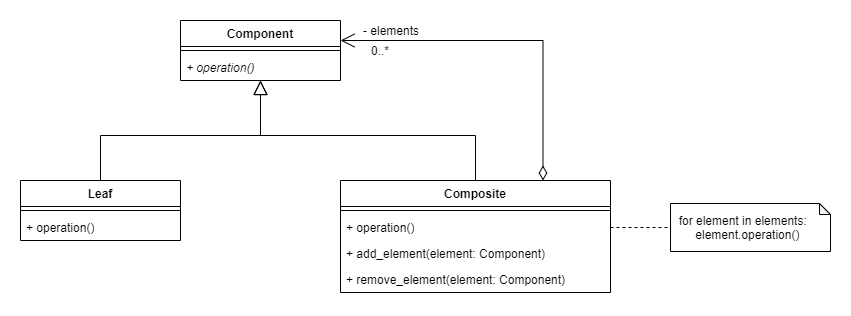

The diagram above was exported from draw.io. Its source (the exported page's mxGraphModel, read from the mxfile embedded in the PNG):
<mxGraphModel dx="1086" dy="806" grid="1" gridSize="10" guides="1" tooltips="1" connect="1" arrows="1" fold="1" page="1" pageScale="1" pageWidth="827" pageHeight="1169" math="0" shadow="0">
  <root>
    <mxCell id="0" />
    <mxCell id="1" parent="0" />
    <mxCell id="DX9v3dSKjatbU7wCGUkW-17" style="edgeStyle=orthogonalEdgeStyle;rounded=0;orthogonalLoop=1;jettySize=auto;html=1;exitX=0.5;exitY=0;exitDx=0;exitDy=0;endSize=12;endArrow=block;endFill=0;" parent="1" source="DX9v3dSKjatbU7wCGUkW-5" target="DX9v3dSKjatbU7wCGUkW-9" edge="1">
      <mxGeometry relative="1" as="geometry" />
    </mxCell>
    <mxCell id="DX9v3dSKjatbU7wCGUkW-5" value="Leaf" style="swimlane;fontStyle=1;align=center;verticalAlign=top;childLayout=stackLayout;horizontal=1;startSize=26;horizontalStack=0;resizeParent=1;resizeParentMax=0;resizeLast=0;collapsible=1;marginBottom=0;" parent="1" vertex="1">
      <mxGeometry x="120" y="280" width="160" height="60" as="geometry" />
    </mxCell>
    <mxCell id="DX9v3dSKjatbU7wCGUkW-7" value="" style="line;strokeWidth=1;fillColor=none;align=left;verticalAlign=middle;spacingTop=-1;spacingLeft=3;spacingRight=3;rotatable=0;labelPosition=right;points=[];portConstraint=eastwest;" parent="DX9v3dSKjatbU7wCGUkW-5" vertex="1">
      <mxGeometry y="26" width="160" height="8" as="geometry" />
    </mxCell>
    <mxCell id="DX9v3dSKjatbU7wCGUkW-8" value="+ operation()" style="text;strokeColor=none;fillColor=none;align=left;verticalAlign=top;spacingLeft=4;spacingRight=4;overflow=hidden;rotatable=0;points=[[0,0.5],[1,0.5]];portConstraint=eastwest;" parent="DX9v3dSKjatbU7wCGUkW-5" vertex="1">
      <mxGeometry y="34" width="160" height="26" as="geometry" />
    </mxCell>
    <mxCell id="DX9v3dSKjatbU7wCGUkW-9" value="Component" style="swimlane;fontStyle=1;align=center;verticalAlign=top;childLayout=stackLayout;horizontal=1;startSize=26;horizontalStack=0;resizeParent=1;resizeParentMax=0;resizeLast=0;collapsible=1;marginBottom=0;" parent="1" vertex="1">
      <mxGeometry x="280" y="120" width="160" height="60" as="geometry" />
    </mxCell>
    <mxCell id="DX9v3dSKjatbU7wCGUkW-11" value="" style="line;strokeWidth=1;fillColor=none;align=left;verticalAlign=middle;spacingTop=-1;spacingLeft=3;spacingRight=3;rotatable=0;labelPosition=right;points=[];portConstraint=eastwest;" parent="DX9v3dSKjatbU7wCGUkW-9" vertex="1">
      <mxGeometry y="26" width="160" height="8" as="geometry" />
    </mxCell>
    <mxCell id="DX9v3dSKjatbU7wCGUkW-12" value="+ operation()" style="text;strokeColor=none;fillColor=none;align=left;verticalAlign=top;spacingLeft=4;spacingRight=4;overflow=hidden;rotatable=0;points=[[0,0.5],[1,0.5]];portConstraint=eastwest;fontStyle=2" parent="DX9v3dSKjatbU7wCGUkW-9" vertex="1">
      <mxGeometry y="34" width="160" height="26" as="geometry" />
    </mxCell>
    <mxCell id="DX9v3dSKjatbU7wCGUkW-16" style="edgeStyle=orthogonalEdgeStyle;rounded=0;orthogonalLoop=1;jettySize=auto;html=1;exitX=0.5;exitY=0;exitDx=0;exitDy=0;endSize=12;endArrow=block;endFill=0;" parent="1" source="DX9v3dSKjatbU7wCGUkW-1" target="DX9v3dSKjatbU7wCGUkW-9" edge="1">
      <mxGeometry relative="1" as="geometry" />
    </mxCell>
    <mxCell id="DX9v3dSKjatbU7wCGUkW-18" style="edgeStyle=orthogonalEdgeStyle;rounded=0;orthogonalLoop=1;jettySize=auto;html=1;exitX=0.75;exitY=0;exitDx=0;exitDy=0;endArrow=open;endFill=0;endSize=12;startArrow=diamondThin;startFill=0;startSize=12;" parent="1" source="DX9v3dSKjatbU7wCGUkW-1" target="DX9v3dSKjatbU7wCGUkW-9" edge="1">
      <mxGeometry relative="1" as="geometry">
        <Array as="points">
          <mxPoint x="643" y="140" />
        </Array>
      </mxGeometry>
    </mxCell>
    <mxCell id="DX9v3dSKjatbU7wCGUkW-1" value="Composite" style="swimlane;fontStyle=1;align=center;verticalAlign=top;childLayout=stackLayout;horizontal=1;startSize=26;horizontalStack=0;resizeParent=1;resizeParentMax=0;resizeLast=0;collapsible=1;marginBottom=0;" parent="1" vertex="1">
      <mxGeometry x="440" y="280" width="270" height="112" as="geometry" />
    </mxCell>
    <mxCell id="DX9v3dSKjatbU7wCGUkW-3" value="" style="line;strokeWidth=1;fillColor=none;align=left;verticalAlign=middle;spacingTop=-1;spacingLeft=3;spacingRight=3;rotatable=0;labelPosition=right;points=[];portConstraint=eastwest;" parent="DX9v3dSKjatbU7wCGUkW-1" vertex="1">
      <mxGeometry y="26" width="270" height="8" as="geometry" />
    </mxCell>
    <mxCell id="DX9v3dSKjatbU7wCGUkW-4" value="+ operation()" style="text;strokeColor=none;fillColor=none;align=left;verticalAlign=top;spacingLeft=4;spacingRight=4;overflow=hidden;rotatable=0;points=[[0,0.5],[1,0.5]];portConstraint=eastwest;" parent="DX9v3dSKjatbU7wCGUkW-1" vertex="1">
      <mxGeometry y="34" width="270" height="26" as="geometry" />
    </mxCell>
    <mxCell id="DX9v3dSKjatbU7wCGUkW-13" value="+ add_element(element: Component)" style="text;strokeColor=none;fillColor=none;align=left;verticalAlign=top;spacingLeft=4;spacingRight=4;overflow=hidden;rotatable=0;points=[[0,0.5],[1,0.5]];portConstraint=eastwest;" parent="DX9v3dSKjatbU7wCGUkW-1" vertex="1">
      <mxGeometry y="60" width="270" height="26" as="geometry" />
    </mxCell>
    <mxCell id="DX9v3dSKjatbU7wCGUkW-14" value="+ remove_element(element: Component)" style="text;strokeColor=none;fillColor=none;align=left;verticalAlign=top;spacingLeft=4;spacingRight=4;overflow=hidden;rotatable=0;points=[[0,0.5],[1,0.5]];portConstraint=eastwest;" parent="DX9v3dSKjatbU7wCGUkW-1" vertex="1">
      <mxGeometry y="86" width="270" height="26" as="geometry" />
    </mxCell>
    <mxCell id="DX9v3dSKjatbU7wCGUkW-19" value="- elements" style="text;html=1;strokeColor=none;fillColor=none;align=center;verticalAlign=middle;whiteSpace=wrap;rounded=0;" parent="1" vertex="1">
      <mxGeometry x="461" y="120" width="60" height="20" as="geometry" />
    </mxCell>
    <mxCell id="DX9v3dSKjatbU7wCGUkW-20" value="0..*" style="text;html=1;strokeColor=none;fillColor=none;align=center;verticalAlign=middle;whiteSpace=wrap;rounded=0;" parent="1" vertex="1">
      <mxGeometry x="460" y="140" width="40" height="20" as="geometry" />
    </mxCell>
    <mxCell id="DX9v3dSKjatbU7wCGUkW-22" value="&amp;nbsp; for element in elements:&lt;br&gt;&amp;nbsp; &amp;nbsp; &amp;nbsp; &amp;nbsp;element.operation()" style="shape=note;whiteSpace=wrap;html=1;backgroundOutline=1;darkOpacity=0.05;size=11;align=left;" parent="1" vertex="1">
      <mxGeometry x="770" y="303" width="160" height="48" as="geometry" />
    </mxCell>
    <mxCell id="DX9v3dSKjatbU7wCGUkW-23" style="edgeStyle=orthogonalEdgeStyle;rounded=0;orthogonalLoop=1;jettySize=auto;html=1;exitX=1;exitY=0.5;exitDx=0;exitDy=0;startArrow=none;startFill=0;startSize=12;endArrow=none;endFill=0;endSize=12;dashed=1;" parent="1" source="DX9v3dSKjatbU7wCGUkW-4" target="DX9v3dSKjatbU7wCGUkW-22" edge="1">
      <mxGeometry relative="1" as="geometry" />
    </mxCell>
  </root>
</mxGraphModel>